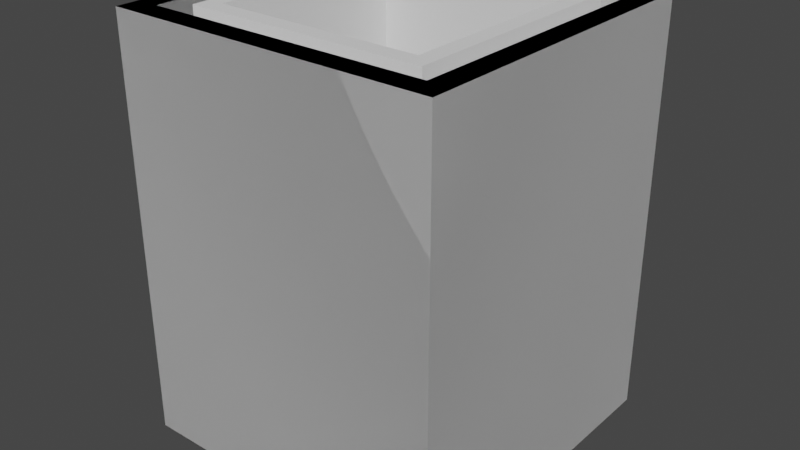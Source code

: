 # Source: freeze_box.blend  (saved by Blender 2.82.7; exported with 4.5.12 LTS)
import bpy
from mathutils import Matrix  # noqa: F401  (used for matrix-valued properties, if any)

bpy.ops.wm.read_factory_settings(use_empty=True)
scene = bpy.context.scene
scene.name = 'Scene'

# ---- collections
col_collection = bpy.data.collections.new('Collection'); scene.collection.children.link(col_collection)

# ---- world
world_world = bpy.data.worlds.new('World'); scene.world = world_world
world_world.use_nodes = True; world_world.node_tree.nodes.clear()
_N = world_world.node_tree.nodes; _L = world_world.node_tree.links
n0 = _N.new('ShaderNodeOutputWorld'); n0.name = 'World Output'; n0.location = (300, 300)
n1 = _N.new('ShaderNodeBackground'); n1.name = 'Background'; n1.location = (10, 300)
n1.inputs[0].default_value = (0.05088, 0.05088, 0.05088, 1.0)
_L.new(n1.outputs[0], n0.inputs[0])
n0.is_active_output = True
world_world.color = (0.05088, 0.05088, 0.05088)
world_world.use_sun_shadow = False
world_world.sun_shadow_jitter_overblur = 0.0

# ---- meshes
me_cube_001 = bpy.data.meshes.new('Cube.001')
me_cube_001.from_pydata([(-1.0, -1.0, -1.0), (-1.0, -1.0, 1.0), (-1.0, 1.0, -1.0), (-1.0, 1.0, 1.0), (1.0, -1.0, -1.0), (1.0, -1.0, 1.0), (1.0, 1.0, -1.0), (1.0, 1.0, 1.0)], [], [(0, 1, 3, 2), (2, 3, 7, 6), (6, 7, 5, 4), (4, 5, 1, 0), (2, 6, 4, 0)])
_uv = me_cube_001.uv_layers.new(name='UVMap')
_uv.uv.foreach_set('vector', [0.375, 0.0, 0.625, 0.0, 0.625, 0.25, 0.375, 0.25, 0.375, 0.25, 0.625, 0.25, 0.625, 0.5, 0.375, 0.5, 0.375, 0.5, 0.625, 0.5, 0.625, 0.75, 0.375, 0.75, 0.375, 0.75, 0.625, 0.75, 0.625, 1.0, 0.375, 1.0, 0.125, 0.5, 0.375, 0.5, 0.375, 0.75, 0.125, 0.75])
me_cube_001.use_remesh_fix_poles = True
me_cube_001.use_remesh_preserve_attributes = False
me_cube_001.use_mirror_vertex_groups = False
me_cube_001.update()
me_cube_002 = bpy.data.meshes.new('Cube.002')
me_cube_002.from_pydata([(-1.0, -1.0, -1.0), (-1.0, -1.0, 1.0), (-1.0, 1.0, -1.0), (-1.0, 1.0, 1.0), (1.0, -1.0, -1.0), (1.0, -1.0, 1.0), (1.0, 1.0, -1.0), (1.0, 1.0, 1.0)], [], [(0, 1, 3, 2), (2, 3, 7, 6), (6, 7, 5, 4), (4, 5, 1, 0), (2, 6, 4, 0)])
_uv = me_cube_002.uv_layers.new(name='UVMap')
_uv.uv.foreach_set('vector', [0.375, 0.0, 0.625, 0.0, 0.625, 0.25, 0.375, 0.25, 0.375, 0.25, 0.625, 0.25, 0.625, 0.5, 0.375, 0.5, 0.375, 0.5, 0.625, 0.5, 0.625, 0.75, 0.375, 0.75, 0.375, 0.75, 0.625, 0.75, 0.625, 1.0, 0.375, 1.0, 0.125, 0.5, 0.375, 0.5, 0.375, 0.75, 0.125, 0.75])
me_cube_002.use_remesh_fix_poles = True
me_cube_002.use_remesh_preserve_attributes = False
me_cube_002.use_mirror_vertex_groups = False
me_cube_002.update()
me_cube_003 = bpy.data.meshes.new('Cube.003')
me_cube_003.from_pydata([(-1.0, -1.0, -1.0), (-1.0, -1.0, 1.0), (-1.0, 1.0, -1.0), (-1.0, 1.0, 1.0), (1.0, -1.0, -1.0), (1.0, -1.0, 1.0), (1.0, 1.0, -1.0), (1.0, 1.0, 1.0)], [], [(0, 1, 3, 2), (2, 3, 7, 6), (6, 7, 5, 4), (4, 5, 1, 0), (2, 6, 4, 0), (7, 3, 1, 5)])
_uv = me_cube_003.uv_layers.new(name='UVMap')
_uv.uv.foreach_set('vector', [0.375, 0.0, 0.625, 0.0, 0.625, 0.25, 0.375, 0.25, 0.375, 0.25, 0.625, 0.25, 0.625, 0.5, 0.375, 0.5, 0.375, 0.5, 0.625, 0.5, 0.625, 0.75, 0.375, 0.75, 0.375, 0.75, 0.625, 0.75, 0.625, 1.0, 0.375, 1.0, 0.125, 0.5, 0.375, 0.5, 0.375, 0.75, 0.125, 0.75, 0.625, 0.5, 0.875, 0.5, 0.875, 0.75, 0.625, 0.75])
me_cube_003.use_remesh_fix_poles = True
me_cube_003.use_remesh_preserve_attributes = False
me_cube_003.use_mirror_vertex_groups = False
me_cube_003.update()
me_cube_004 = bpy.data.meshes.new('Cube.004')
me_cube_004.from_pydata([(-1.0, -1.0, -1.0), (-1.0, -1.0, 1.0), (-1.0, 1.0, -1.0), (-1.0, 1.0, 1.0), (1.0, -1.0, -1.0), (1.0, -1.0, 1.0), (1.0, 1.0, -1.0), (1.0, 1.0, 1.0)], [], [(0, 1, 3, 2), (2, 3, 7, 6), (6, 7, 5, 4), (4, 5, 1, 0), (2, 6, 4, 0), (7, 3, 1, 5)])
_uv = me_cube_004.uv_layers.new(name='UVMap')
_uv.uv.foreach_set('vector', [0.375, 0.0, 0.625, 0.0, 0.625, 0.25, 0.375, 0.25, 0.375, 0.25, 0.625, 0.25, 0.625, 0.5, 0.375, 0.5, 0.375, 0.5, 0.625, 0.5, 0.625, 0.75, 0.375, 0.75, 0.375, 0.75, 0.625, 0.75, 0.625, 1.0, 0.375, 1.0, 0.125, 0.5, 0.375, 0.5, 0.375, 0.75, 0.125, 0.75, 0.625, 0.5, 0.875, 0.5, 0.875, 0.75, 0.625, 0.75])
me_cube_004.use_remesh_fix_poles = True
me_cube_004.use_remesh_preserve_attributes = False
me_cube_004.use_mirror_vertex_groups = False
me_cube_004.update()
me_cube_006 = bpy.data.meshes.new('Cube.006')
me_cube_006.from_pydata([(-1.0, -1.0, -1.0), (-1.0, -1.0, 1.0), (-1.0, 1.0, -1.0), (-1.0, 1.0, 1.0), (1.0, -1.0, -1.0), (1.0, -1.0, 1.0), (1.0, 1.0, -1.0), (1.0, 1.0, 1.0)], [], [(0, 1, 3, 2), (2, 3, 7, 6), (6, 7, 5, 4), (4, 5, 1, 0), (2, 6, 4, 0), (7, 3, 1, 5)])
_uv = me_cube_006.uv_layers.new(name='UVMap')
_uv.uv.foreach_set('vector', [0.375, 0.0, 0.625, 0.0, 0.625, 0.25, 0.375, 0.25, 0.375, 0.25, 0.625, 0.25, 0.625, 0.5, 0.375, 0.5, 0.375, 0.5, 0.625, 0.5, 0.625, 0.75, 0.375, 0.75, 0.375, 0.75, 0.625, 0.75, 0.625, 1.0, 0.375, 1.0, 0.125, 0.5, 0.375, 0.5, 0.375, 0.75, 0.125, 0.75, 0.625, 0.5, 0.875, 0.5, 0.875, 0.75, 0.625, 0.75])
me_cube_006.use_remesh_fix_poles = True
me_cube_006.use_remesh_preserve_attributes = False
me_cube_006.use_mirror_vertex_groups = False
me_cube_006.update()
me_cube_005 = bpy.data.meshes.new('Cube.005')
me_cube_005.from_pydata([(-1.0, -1.0, -1.0), (-1.0, -1.0, 1.0), (-1.0, 1.0, -1.0), (-1.0, 1.0, 1.0), (1.0, -1.0, -1.0), (1.0, -1.0, 1.0), (1.0, 1.0, -1.0), (1.0, 1.0, 1.0)], [], [(0, 1, 3, 2), (2, 3, 7, 6), (6, 7, 5, 4), (4, 5, 1, 0), (2, 6, 4, 0), (7, 3, 1, 5)])
_uv = me_cube_005.uv_layers.new(name='UVMap')
_uv.uv.foreach_set('vector', [0.375, 0.0, 0.625, 0.0, 0.625, 0.25, 0.375, 0.25, 0.375, 0.25, 0.625, 0.25, 0.625, 0.5, 0.375, 0.5, 0.375, 0.5, 0.625, 0.5, 0.625, 0.75, 0.375, 0.75, 0.375, 0.75, 0.625, 0.75, 0.625, 1.0, 0.375, 1.0, 0.125, 0.5, 0.375, 0.5, 0.375, 0.75, 0.125, 0.75, 0.625, 0.5, 0.875, 0.5, 0.875, 0.75, 0.625, 0.75])
me_cube_005.use_remesh_fix_poles = True
me_cube_005.use_remesh_preserve_attributes = False
me_cube_005.use_mirror_vertex_groups = False
me_cube_005.update()
me_cube_007 = bpy.data.meshes.new('Cube.007')
me_cube_007.from_pydata([(-1.0, -1.0, -1.0), (-1.0, -1.0, 1.0), (-1.0, 1.0, -1.0), (-1.0, 1.0, 1.0), (1.0, -1.0, -1.0), (1.0, -1.0, 1.0), (1.0, 1.0, -1.0), (1.0, 1.0, 1.0)], [], [(0, 1, 3, 2), (2, 3, 7, 6), (6, 7, 5, 4), (4, 5, 1, 0), (2, 6, 4, 0), (7, 3, 1, 5)])
_uv = me_cube_007.uv_layers.new(name='UVMap')
_uv.uv.foreach_set('vector', [0.375, 0.0, 0.625, 0.0, 0.625, 0.25, 0.375, 0.25, 0.375, 0.25, 0.625, 0.25, 0.625, 0.5, 0.375, 0.5, 0.375, 0.5, 0.625, 0.5, 0.625, 0.75, 0.375, 0.75, 0.375, 0.75, 0.625, 0.75, 0.625, 1.0, 0.375, 1.0, 0.125, 0.5, 0.375, 0.5, 0.375, 0.75, 0.125, 0.75, 0.625, 0.5, 0.875, 0.5, 0.875, 0.75, 0.625, 0.75])
me_cube_007.use_remesh_fix_poles = True
me_cube_007.use_remesh_preserve_attributes = False
me_cube_007.use_mirror_vertex_groups = False
me_cube_007.update()

# ---- objects
ob_cube = bpy.data.objects.new('Cube', me_cube_001)
ob_cube_001 = bpy.data.objects.new('Cube.001', me_cube_002)
ob_cube_002 = bpy.data.objects.new('Cube.002', me_cube_003)
ob_cube_003 = bpy.data.objects.new('Cube.003', me_cube_004)
ob_cube_005 = bpy.data.objects.new('Cube.005', me_cube_006)
ob_cube_004 = bpy.data.objects.new('Cube.004', me_cube_005)
ob_cube_006 = bpy.data.objects.new('Cube.006', me_cube_007)

# ---- transforms, parenting, visibility, modifiers, constraints
ob_cube.location = (0.0, 0.0, 0.0)
ob_cube.scale = (10.0, 10.0, 15.0)
ob_cube.lineart.crease_threshold = 0.0
_m = ob_cube.modifiers.new('Solidify', 'SOLIDIFY')
_m.thickness = 0.2
_m.nonmanifold_merge_threshold = 0.0003
_m = ob_cube.modifiers.new('Boolean', 'BOOLEAN')
_m.object = ob_cube_002
_m.operation = 'UNION'
_m.solver = 'FAST'
_m = ob_cube.modifiers.new('Boolean.001', 'BOOLEAN')
_m.object = ob_cube_003
_m.operation = 'UNION'
_m.solver = 'FAST'
_m = ob_cube.modifiers.new('Boolean.002', 'BOOLEAN')
_m.object = ob_cube_004
_m.operation = 'UNION'
_m.solver = 'FAST'
_m = ob_cube.modifiers.new('Boolean.003', 'BOOLEAN')
_m.object = ob_cube_005
_m.operation = 'UNION'
_m.solver = 'FAST'
_m = ob_cube.modifiers.new('Boolean.004', 'BOOLEAN')
_m.object = ob_cube_006
_m.operation = 'UNION'
_m.solver = 'FAST'
_m = ob_cube.modifiers.new('Boolean.005', 'BOOLEAN')
_m.object = ob_cube_001
_m.operation = 'UNION'
_m.solver = 'FAST'
ob_cube_001.location = (0.0, 0.0, -2.5)
ob_cube_001.scale = (13.64, 13.64, 17.5)
ob_cube_001.lineart.crease_threshold = 0.0
_m = ob_cube_001.modifiers.new('Solidify', 'SOLIDIFY')
_m.thickness = 0.2
_m.nonmanifold_merge_threshold = 0.0003
ob_cube_002.location = (11.0, 0.0, 0.0)
ob_cube_002.scale = (2.0, 1.0, 1.0)
ob_cube_002.lineart.crease_threshold = 0.0
ob_cube_003.location = (-11.0, 0.0, 0.0)
ob_cube_003.scale = (2.0, 1.0, 1.0)
ob_cube_003.lineart.crease_threshold = 0.0
ob_cube_005.location = (-9.537e-07, 11.0, 0.0)
ob_cube_005.rotation_euler = (0.0, -0.0, 1.571)
ob_cube_005.scale = (2.0, 1.0, 1.0)
ob_cube_005.lineart.crease_threshold = 0.0
ob_cube_004.location = (9.537e-07, -11.0, 0.0)
ob_cube_004.rotation_euler = (0.0, -0.0, 1.571)
ob_cube_004.scale = (2.0, 1.0, 1.0)
ob_cube_004.lineart.crease_threshold = 0.0
ob_cube_006.location = (0.0, 0.0, -16.5)
ob_cube_006.rotation_euler = (-0.0, 1.571, 0.0)
ob_cube_006.scale = (2.0, 1.0, 1.0)
ob_cube_006.lineart.crease_threshold = 0.0

# ---- collection membership
col_collection.objects.link(ob_cube)
col_collection.objects.link(ob_cube_001)
col_collection.objects.link(ob_cube_002)
col_collection.objects.link(ob_cube_003)
col_collection.objects.link(ob_cube_005)
col_collection.objects.link(ob_cube_004)
col_collection.objects.link(ob_cube_006)

# ---- scene / render settings (as saved in the file)
scene.frame_start = 1; scene.frame_end = 250; scene.frame_set(1)
scene.render.engine = 'BLENDER_EEVEE_NEXT'
scene.cycles.use_denoising = False
scene.cycles.samples = 128
scene.cycles.sampling_pattern = 'TABULATED_SOBOL'
scene.cycles.use_adaptive_sampling = False
scene.cycles.use_light_tree = False
scene.view_settings.view_transform = 'Filmic'
bpy.context.view_layer.update()

# ---- added for rendering (the .blend has no active camera and no usable light): camera, sun
cam_auto = bpy.data.cameras.new('AutoCamera')
cam_auto.lens = 50.0
cam_auto.sensor_width = 36.0
cam_auto.clip_end = 1000.0
ob_auto_camera = bpy.data.objects.new('AutoCamera', cam_auto)
scene.collection.objects.link(ob_auto_camera)
ob_auto_camera.location = (48.1947, -57.8336, 36.0557)
ob_auto_camera.rotation_euler = (1.09748, -7.21219e-08, 0.694738)
scene.camera = ob_auto_camera
light_auto_sun = bpy.data.lights.new('AutoSun', 'SUN')
light_auto_sun.energy = 3.0
light_auto_sun.angle = 0.0523599
ob_auto_sun = bpy.data.objects.new('AutoSun', light_auto_sun)
scene.collection.objects.link(ob_auto_sun)
ob_auto_sun.rotation_euler = (0.872665, 0.174533, 0.523599)
bpy.context.view_layer.update()
